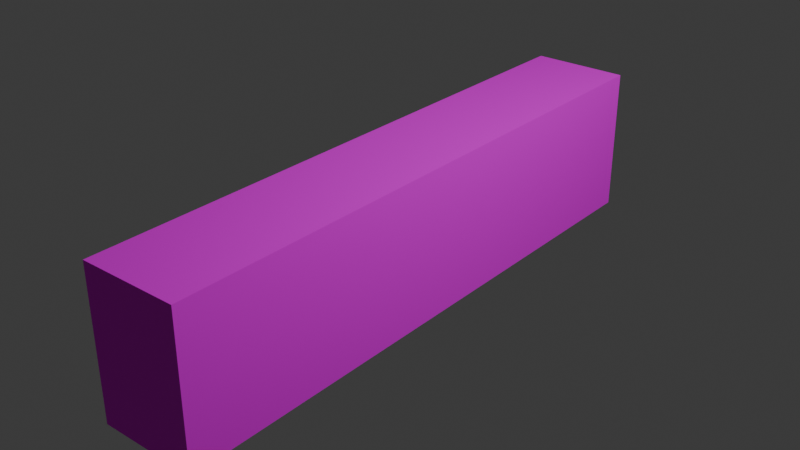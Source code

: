 # Source: Book_Shelf.blend  (saved by Blender 4.0.36; exported with 4.5.12 LTS)
import bpy
from mathutils import Matrix  # noqa: F401  (used for matrix-valued properties, if any)

bpy.ops.wm.read_factory_settings(use_empty=True)
scene = bpy.context.scene
scene.name = 'Scene'

# ---- collections
col_collection = bpy.data.collections.new('Collection'); scene.collection.children.link(col_collection)

# ---- materials (node trees are filled in below, after node groups)
mat_material_001 = bpy.data.materials.new('Material.001')
mat_material_001.alpha_threshold = 0.0
mat_material_001.use_transparent_shadow = False
mat_material_001.diffuse_color = (0.04519, 0.04519, 0.04519, 1.0)
mat_material_001.roughness = 0.5
mat_material_001.line_color = (0.0, 0.0, 0.0, 1.0)

# ---- material node trees
mat_material_001.use_nodes = True; mat_material_001.node_tree.nodes.clear()
_N = mat_material_001.node_tree.nodes; _L = mat_material_001.node_tree.links
n0 = _N.new('ShaderNodeOutputMaterial'); n0.name = 'Material Output'; n0.location = (300, 300)
n1 = _N.new('ShaderNodeBsdfPrincipled'); n1.name = 'Principled BSDF'; n1.location = (10, 300)
n1.inputs[1].default_value = 1.0
n1.inputs[2].default_value = 1.0
n1.inputs[3].default_value = 1.45
n2 = _N.new('ShaderNodeTexImage'); n2.name = 'Image Texture'; n2.location = (-280, 275)
_L.new(n1.outputs[0], n0.inputs[0])
_L.new(n2.outputs[0], n1.inputs[0])
n0.is_active_output = True

# ---- world
world_world = bpy.data.worlds.new('World'); scene.world = world_world
world_world.use_nodes = True; world_world.node_tree.nodes.clear()
_N = world_world.node_tree.nodes; _L = world_world.node_tree.links
n0 = _N.new('ShaderNodeOutputWorld'); n0.name = 'World Output'; n0.location = (300, 300)
n1 = _N.new('ShaderNodeBackground'); n1.name = 'Background'; n1.location = (10, 300)
n1.inputs[0].default_value = (0.05088, 0.05088, 0.05088, 1.0)
_L.new(n1.outputs[0], n0.inputs[0])
n0.is_active_output = True
world_world.color = (0.05088, 0.05088, 0.05088)
world_world.use_sun_shadow = False
world_world.sun_shadow_jitter_overblur = 0.0

# ---- lights
light_light = bpy.data.lights.new('Light', 'POINT')
light_light.transmission_factor = 0.0
light_light.use_soft_falloff = False
light_light.energy = 1000.0
light_light.shadow_soft_size = 0.1
light_light.shadow_maximum_resolution = 0.006
light_light.use_absolute_resolution = True

# ---- meshes
me_cube_252 = bpy.data.meshes.new('Cube.252')
me_cube_252.from_pydata([(-0.4182, -0.4182, -2.547), (-0.4182, 0.8334, -2.547), (0.4182, -0.4182, -2.547), (0.4182, 0.8334, -2.547), (-0.4182, -0.4182, 2.547), (-0.4182, 0.8334, 2.547), (0.4182, -0.4182, 2.547), (0.4182, 0.8334, 2.547), (-0.4182, 0.7711, -2.547), (0.4182, 0.7711, -2.547), (0.4182, 0.7711, 2.547), (-0.4182, 0.7711, 2.547), (0.4182, -0.4182, 0.04835), (0.4182, 0.8334, 0.04835), (-0.4182, -0.4182, 0.04835), (-0.4182, 0.8334, 0.04835), (-0.4182, 0.7711, 0.04835), (0.4182, 0.7711, 0.04835), (0.4182, -0.4182, -0.105), (-0.4182, 0.8334, -0.105), (-0.4182, 0.7711, -0.105), (0.4182, 0.8334, -0.105), (-0.4182, -0.4182, -0.105), (0.4182, 0.7711, -0.105), (0.4182, -0.4182, -2.465), (-0.4182, 0.8334, -2.465), (-0.4182, 0.7711, -2.465), (0.4182, 0.8334, -2.465), (-0.4182, -0.4182, -2.465), (0.4182, 0.7711, -2.465), (0.4182, 0.8334, 2.443), (-0.4182, -0.4182, 2.443), (0.4182, 0.7711, 2.443), (0.4182, -0.4182, 2.443), (-0.4182, 0.8334, 2.443), (-0.4182, 0.7711, 2.443), (0.4182, 0.1541, -2.547), (0.4182, 0.1541, 2.547), (-0.4182, 0.1541, 2.547), (-0.4182, 0.1541, -2.547), (0.4182, 0.1541, 0.04835), (-0.4182, 0.1541, 0.04835), (0.4182, 0.1541, -0.105), (-0.4182, 0.1541, -0.105), (0.4182, 0.1541, -2.465), (-0.4182, 0.1541, -2.465), (-0.4182, 0.1541, 2.443), (0.4182, 0.1541, 2.443), (0.3161, 0.7711, 2.443), (0.3161, 0.7711, 0.04835), (0.3161, 0.7711, -0.105), (0.3161, 0.7711, -2.465), (0.3161, 0.1541, 0.04835), (0.3161, 0.1541, -0.105), (0.3161, 0.1541, -2.465), (0.3161, 0.1541, 2.443)], [], [(8, 1, 3, 9), (32, 30, 7, 10), (10, 7, 5, 11), (26, 25, 1, 8), (33, 6, 4, 31), (27, 3, 1, 25), (45, 26, 8, 39), (37, 10, 11, 38), (47, 32, 10, 37), (39, 8, 9, 36), (42, 23, 17, 40), (43, 20, 50, 53), (30, 13, 15, 34), (18, 12, 14, 22), (35, 34, 15, 16), (23, 21, 13, 17), (29, 27, 21, 23), (24, 18, 22, 28), (44, 29, 23, 42), (41, 16, 20, 43), (13, 21, 19, 15), (16, 15, 19, 20), (36, 9, 29, 44), (2, 24, 28, 0), (9, 3, 27, 29), (41, 46, 55, 52), (21, 27, 25, 19), (20, 19, 25, 26), (11, 5, 34, 35), (7, 30, 34, 5), (38, 11, 35, 46), (40, 17, 32, 47), (12, 33, 31, 14), (17, 13, 30, 32), (12, 40, 47, 33), (4, 38, 46, 31), (22, 43, 45, 28), (2, 36, 44, 24), (14, 41, 43, 22), (24, 44, 42, 18), (31, 46, 41, 14), (18, 42, 40, 12), (0, 39, 36, 2), (33, 47, 37, 6), (6, 37, 38, 4), (28, 45, 39, 0), (55, 48, 49, 52), (53, 50, 51, 54), (16, 41, 52, 49), (45, 43, 53, 54), (46, 35, 48, 55), (35, 16, 49, 48), (20, 26, 51, 50), (26, 45, 54, 51)])
_uv = me_cube_252.uv_layers.new(name='UVMap')
_uv.uv.foreach_set('vector', [0.6126, 0.0, 0.625, 0.0, 0.625, 0.25, 0.6126, 0.25, 0.6126, 0.4949, 0.625, 0.4949, 0.625, 0.5, 0.6126, 0.5, 0.6126, 0.5, 0.625, 0.5, 0.625, 0.75, 0.6126, 0.75, 0.6126, 0.996, 0.625, 0.996, 0.625, 1.0, 0.6126, 1.0, 0.3699, 0.5, 0.375, 0.5, 0.375, 0.75, 0.3699, 0.75, 0.871, 0.5, 0.875, 0.5, 0.875, 0.75, 0.871, 0.75, 0.4893, 0.996, 0.6126, 0.996, 0.6126, 1.0, 0.4893, 1.0, 0.4893, 0.5, 0.6126, 0.5, 0.6126, 0.75, 0.4893, 0.75, 0.4893, 0.4949, 0.6126, 0.4949, 0.6126, 0.5, 0.4893, 0.5, 0.4893, 0.0, 0.6126, 0.0, 0.6126, 0.25, 0.4893, 0.25, 0.4893, 0.3698, 0.6126, 0.3698, 0.6126, 0.3774, 0.4893, 0.3774, 0.4893, 0.8802, 0.6126, 0.8802, 0.6126, 0.8802, 0.4893, 0.8802, 0.6301, 0.5, 0.7476, 0.5, 0.7476, 0.75, 0.6301, 0.75, 0.2448, 0.5, 0.2524, 0.5, 0.2524, 0.75, 0.2448, 0.75, 0.6126, 0.7551, 0.625, 0.7551, 0.625, 0.8726, 0.6126, 0.8726, 0.6126, 0.3698, 0.625, 0.3698, 0.625, 0.3774, 0.6126, 0.3774, 0.6126, 0.254, 0.625, 0.254, 0.625, 0.3698, 0.6126, 0.3698, 0.129, 0.5, 0.2448, 0.5, 0.2448, 0.75, 0.129, 0.75, 0.4893, 0.254, 0.6126, 0.254, 0.6126, 0.3698, 0.4893, 0.3698, 0.4893, 0.8726, 0.6126, 0.8726, 0.6126, 0.8802, 0.4893, 0.8802, 0.7476, 0.5, 0.7552, 0.5, 0.7552, 0.75, 0.7476, 0.75, 0.6126, 0.8726, 0.625, 0.8726, 0.625, 0.8802, 0.6126, 0.8802, 0.4893, 0.25, 0.6126, 0.25, 0.6126, 0.254, 0.4893, 0.254, 0.125, 0.5, 0.129, 0.5, 0.129, 0.75, 0.125, 0.75, 0.6126, 0.25, 0.625, 0.25, 0.625, 0.254, 0.6126, 0.254, 0.4893, 0.8726, 0.4893, 0.7551, 0.4893, 0.7551, 0.4893, 0.8726, 0.7552, 0.5, 0.871, 0.5, 0.871, 0.75, 0.7552, 0.75, 0.6126, 0.8802, 0.625, 0.8802, 0.625, 0.996, 0.6126, 0.996, 0.6126, 0.75, 0.625, 0.75, 0.625, 0.7551, 0.6126, 0.7551, 0.625, 0.5, 0.6301, 0.5, 0.6301, 0.75, 0.625, 0.75, 0.4893, 0.75, 0.6126, 0.75, 0.6126, 0.7551, 0.4893, 0.7551, 0.4893, 0.3774, 0.6126, 0.3774, 0.6126, 0.4949, 0.4893, 0.4949, 0.2524, 0.5, 0.3699, 0.5, 0.3699, 0.75, 0.2524, 0.75, 0.6126, 0.3774, 0.625, 0.3774, 0.625, 0.4949, 0.6126, 0.4949, 0.375, 0.3774, 0.4893, 0.3774, 0.4893, 0.4949, 0.375, 0.4949, 0.375, 0.75, 0.4893, 0.75, 0.4893, 0.7551, 0.375, 0.7551, 0.375, 0.8802, 0.4893, 0.8802, 0.4893, 0.996, 0.375, 0.996, 0.375, 0.25, 0.4893, 0.25, 0.4893, 0.254, 0.375, 0.254, 0.375, 0.8726, 0.4893, 0.8726, 0.4893, 0.8802, 0.375, 0.8802, 0.375, 0.254, 0.4893, 0.254, 0.4893, 0.3698, 0.375, 0.3698, 0.375, 0.7551, 0.4893, 0.7551, 0.4893, 0.8726, 0.375, 0.8726, 0.375, 0.3698, 0.4893, 0.3698, 0.4893, 0.3774, 0.375, 0.3774, 0.375, 0.0, 0.4893, 0.0, 0.4893, 0.25, 0.375, 0.25, 0.375, 0.4949, 0.4893, 0.4949, 0.4893, 0.5, 0.375, 0.5, 0.375, 0.5, 0.4893, 0.5, 0.4893, 0.75, 0.375, 0.75, 0.375, 0.996, 0.4893, 0.996, 0.4893, 1.0, 0.375, 1.0, 0.4893, 0.7551, 0.6126, 0.7551, 0.6126, 0.8726, 0.4893, 0.8726, 0.4893, 0.8802, 0.6126, 0.8802, 0.6126, 0.996, 0.4893, 0.996, 0.6126, 0.8726, 0.4893, 0.8726, 0.4893, 0.8726, 0.6126, 0.8726, 0.4893, 0.996, 0.4893, 0.8802, 0.4893, 0.8802, 0.4893, 0.996, 0.4893, 0.7551, 0.6126, 0.7551, 0.6126, 0.7551, 0.4893, 0.7551, 0.6126, 0.7551, 0.6126, 0.8726, 0.6126, 0.8726, 0.6126, 0.7551, 0.6126, 0.8802, 0.6126, 0.996, 0.6126, 0.996, 0.6126, 0.8802, 0.6126, 0.996, 0.4893, 0.996, 0.4893, 0.996, 0.6126, 0.996])
me_cube_252.materials.append(mat_material_001)
me_cube_252.update()

# ---- objects
ob_light = bpy.data.objects.new('Light', light_light)
ob_book_shelf = bpy.data.objects.new('Book Shelf', me_cube_252)

# ---- transforms, parenting, visibility, modifiers, constraints
ob_light.location = (4.076, 1.005, 5.904)
ob_light.rotation_euler = (0.6503, 0.05522, 1.866)
ob_light.lock_rotations_4d = False
ob_light.empty_display_type = 'ARROWS'
ob_light.color = (0.0, 0.0, 0.0, 0.0)
ob_light.lineart.crease_threshold = 0.0
ob_book_shelf.location = (0.5444, 0.003328, 0.4213)
ob_book_shelf.rotation_euler = (1.571, 0.0, 0.0)

# ---- collection membership
col_collection.objects.link(ob_light)
col_collection.objects.link(ob_book_shelf)

# ---- scene / render settings (as saved in the file)
scene.frame_start = 1; scene.frame_end = 250; scene.frame_set(1)
scene.render.engine = 'BLENDER_EEVEE_NEXT'
scene.cycles.sampling_pattern = 'TABULATED_SOBOL'
bpy.context.view_layer.update()

# ---- added for rendering (the .blend has no active camera): camera
cam_auto = bpy.data.cameras.new('AutoCamera')
cam_auto.lens = 50.0
cam_auto.sensor_width = 36.0
cam_auto.clip_end = 1000.0
ob_auto_camera = bpy.data.objects.new('AutoCamera', cam_auto)
scene.collection.objects.link(ob_auto_camera)
ob_auto_camera.location = (5.45847, -5.89356, 4.56011)
ob_auto_camera.rotation_euler = (1.09748, -7.21219e-08, 0.694738)
scene.camera = ob_auto_camera
bpy.context.view_layer.update()
